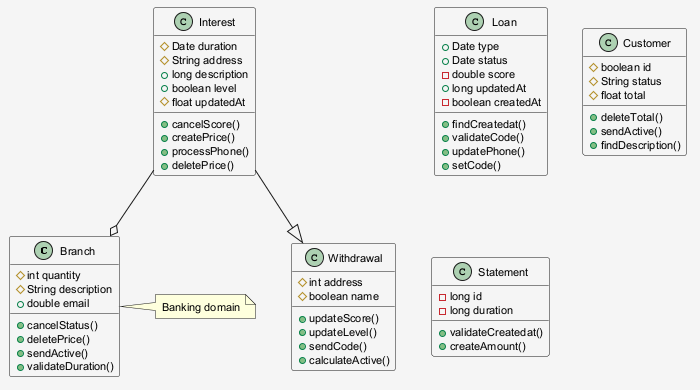

The diagram above was rendered by PlantUML. Its source (embedded in the PNG):
@startuml
skinparam shadowing false
skinparam backgroundColor #F5F5F5
skinparam defaultFontSize 11
class Branch {
  #int quantity
  #String description
  +double email
  +cancelStatus()
  +deletePrice()
  +sendActive()
  +validateDuration()
}
class Interest {
  #Date duration
  #String address
  +long description
  +boolean level
  #float updatedAt
  +cancelScore()
  +createPrice()
  +processPhone()
  +deletePrice()
}
class Loan {
  +Date type
  +Date status
  -double score
  +long updatedAt
  -boolean createdAt
  +findCreatedat()
  +validateCode()
  +updatePhone()
  +setCode()
}
class Customer {
  #boolean id
  #String status
  #float total
  +deleteTotal()
  +sendActive()
  +findDescription()
}
class Withdrawal {
  #int address
  #boolean name
  +updateScore()
  +updateLevel()
  +sendCode()
  +calculateActive()
}
class Statement {
  -long id
  -long duration
  +validateCreatedat()
  +createAmount()
}
Interest --|> Withdrawal
Interest --o Branch
note right of Branch : Banking domain
@enduml